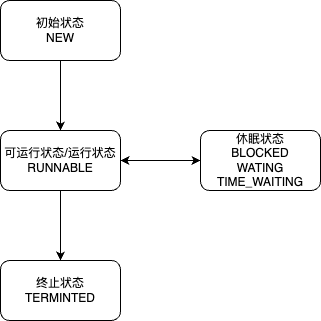

The diagram above was exported from draw.io. Its source (the exported page's mxGraphModel, read from the mxfile embedded in the PNG):
<mxGraphModel dx="1026" dy="685" grid="1" gridSize="10" guides="1" tooltips="1" connect="1" arrows="1" fold="1" page="1" pageScale="1" pageWidth="827" pageHeight="1169" math="0" shadow="0">
  <root>
    <mxCell id="0" />
    <mxCell id="1" parent="0" />
    <mxCell id="dvnYVRXqIUgxBbN9-ZVb-3" value="" style="edgeStyle=orthogonalEdgeStyle;rounded=0;orthogonalLoop=1;jettySize=auto;html=1;" parent="1" source="dvnYVRXqIUgxBbN9-ZVb-1" target="dvnYVRXqIUgxBbN9-ZVb-2" edge="1">
      <mxGeometry relative="1" as="geometry" />
    </mxCell>
    <mxCell id="dvnYVRXqIUgxBbN9-ZVb-1" value="初始状态&lt;br&gt;NEW" style="rounded=1;whiteSpace=wrap;html=1;" parent="1" vertex="1">
      <mxGeometry x="230" y="230" width="120" height="60" as="geometry" />
    </mxCell>
    <mxCell id="YmOaN0VybwfP-ps3ONNa-1" style="edgeStyle=orthogonalEdgeStyle;rounded=0;orthogonalLoop=1;jettySize=auto;html=1;" parent="1" source="dvnYVRXqIUgxBbN9-ZVb-2" target="dvnYVRXqIUgxBbN9-ZVb-6" edge="1">
      <mxGeometry relative="1" as="geometry" />
    </mxCell>
    <mxCell id="dvnYVRXqIUgxBbN9-ZVb-2" value="可运行状态/运行状态&lt;br&gt;RUNNABLE" style="whiteSpace=wrap;html=1;rounded=1;" parent="1" vertex="1">
      <mxGeometry x="230" y="360" width="120" height="60" as="geometry" />
    </mxCell>
    <mxCell id="dvnYVRXqIUgxBbN9-ZVb-6" value="终止状态&lt;br&gt;TERMINTED" style="whiteSpace=wrap;html=1;rounded=1;" parent="1" vertex="1">
      <mxGeometry x="230" y="490" width="120" height="60" as="geometry" />
    </mxCell>
    <mxCell id="dvnYVRXqIUgxBbN9-ZVb-11" style="edgeStyle=orthogonalEdgeStyle;rounded=0;orthogonalLoop=1;jettySize=auto;html=1;entryX=1;entryY=0.5;entryDx=0;entryDy=0;startArrow=classic;startFill=1;" parent="1" source="dvnYVRXqIUgxBbN9-ZVb-9" target="dvnYVRXqIUgxBbN9-ZVb-2" edge="1">
      <mxGeometry relative="1" as="geometry">
        <Array as="points">
          <mxPoint x="490" y="390" />
        </Array>
      </mxGeometry>
    </mxCell>
    <mxCell id="dvnYVRXqIUgxBbN9-ZVb-9" value="休眠状态&lt;br&gt;BLOCKED&lt;br&gt;WATING&lt;br&gt;TIME_WAITING" style="whiteSpace=wrap;html=1;rounded=1;" parent="1" vertex="1">
      <mxGeometry x="430" y="360" width="120" height="60" as="geometry" />
    </mxCell>
  </root>
</mxGraphModel>